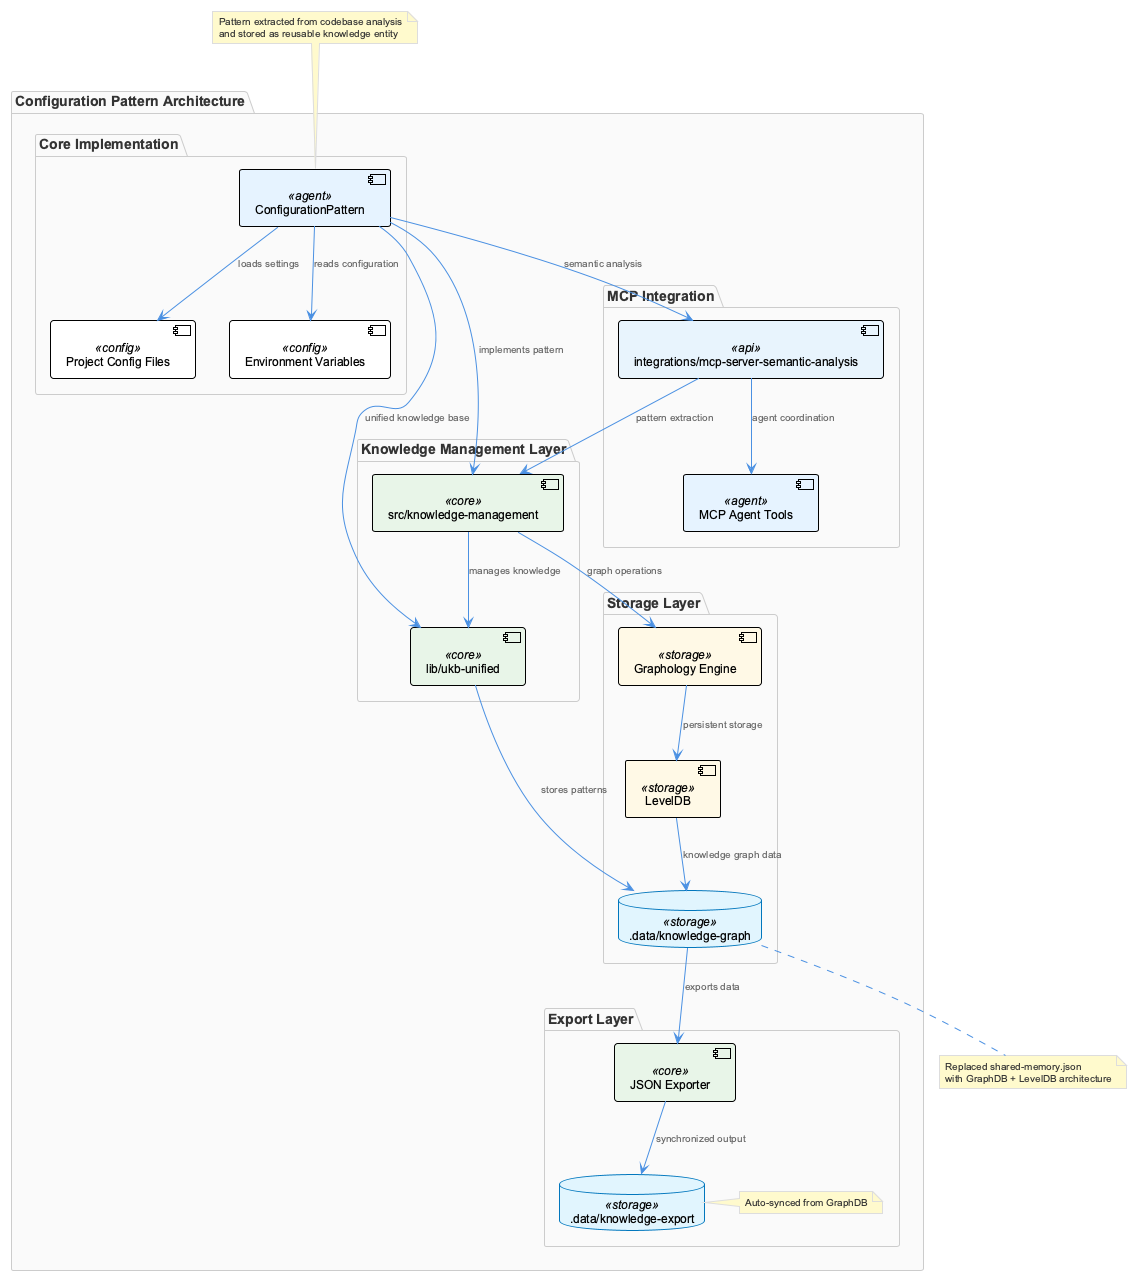

The diagram above was rendered by PlantUML. Its source (embedded in the PNG):
@startuml
!include /Users/q284340/Agentic/coding/docs/puml/_standard-style.puml

package "Configuration Pattern Architecture" {
    
    package "Core Implementation" {
        component [ConfigurationPattern] <<agent>> as cp
        component [Environment Variables] <<config>> as env
        component [Project Config Files] <<config>> as projconfig
    }
    
    package "Knowledge Management Layer" {
        component [src/knowledge-management] <<core>> as km
        component [lib/ukb-unified] <<core>> as ukb
    }
    
    package "MCP Integration" {
        component [integrations/mcp-server-semantic-analysis] <<api>> as mcpserver
        component [MCP Agent Tools] <<agent>> as mcptools
    }
    
    package "Storage Layer" {
        component [Graphology Engine] <<storage>> as graphology
        component [LevelDB] <<storage>> as leveldb
        database ".data/knowledge-graph" <<storage>> as kgdb
    }
    
    package "Export Layer" {
        component [JSON Exporter] <<core>> as jsonexp
        database ".data/knowledge-export" <<storage>> as exportdb
        note right of exportdb : Auto-synced from GraphDB
    }
}

' Configuration relationships
cp --> env : reads configuration
cp --> projconfig : loads settings

' Core implementation relationships
cp --> km : implements pattern
cp --> ukb : unified knowledge base
km --> ukb : manages knowledge

' MCP integration relationships
cp --> mcpserver : semantic analysis
mcpserver --> mcptools : agent coordination

' Storage relationships
km --> graphology : graph operations
graphology --> leveldb : persistent storage
leveldb --> kgdb : knowledge graph data

' Export relationships
kgdb --> jsonexp : exports data
jsonexp --> exportdb : synchronized output

' Cross-layer relationships
mcpserver --> km : pattern extraction
ukb --> kgdb : stores patterns

note top of cp : Pattern extracted from codebase analysis\nand stored as reusable knowledge entity

note bottom of kgdb : Replaced shared-memory.json\nwith GraphDB + LevelDB architecture

@enduml